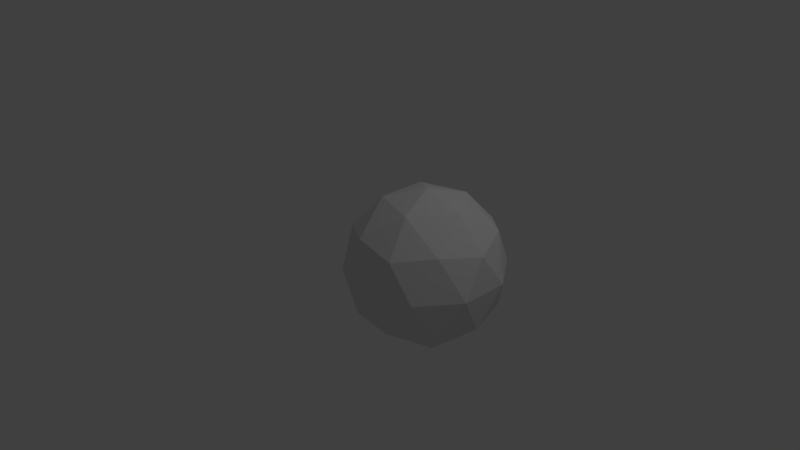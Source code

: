 # Source: iso_sphere.blend  (saved by Blender 2.79.0; exported with 4.5.12 LTS)
import bpy
from mathutils import Matrix  # noqa: F401  (used for matrix-valued properties, if any)

bpy.ops.wm.read_factory_settings(use_empty=True)
scene = bpy.context.scene
scene.name = 'Scene'

# ---- collections
col_collection_1 = bpy.data.collections.new('Collection 1'); scene.collection.children.link(col_collection_1)

# ---- world
world_world = bpy.data.worlds.new('World'); scene.world = world_world
world_world.color = (0.05088, 0.05088, 0.05088)
world_world.use_sun_shadow = False
world_world.sun_shadow_jitter_overblur = 0.0
world_world.cycles.sampling_method = 'MANUAL'

# ---- cameras
cam_camera = bpy.data.cameras.new('Camera')
cam_camera.clip_end = 100.0
cam_camera.lens = 35.0
cam_camera.sensor_width = 32.0
cam_camera.sensor_height = 18.0
cam_camera.ortho_scale = 7.314
cam_camera.dof.focus_distance = 0.0
cam_camera.dof.aperture_fstop = 128.0

# ---- lights
light_lamp = bpy.data.lights.new('Lamp', 'POINT')
light_lamp.transmission_factor = 0.0
light_lamp.cutoff_distance = 30.0
light_lamp.energy = 100.0
light_lamp.shadow_buffer_clip_start = 1.001
light_lamp.shadow_soft_size = 0.1
light_lamp.shadow_maximum_resolution = 0.006
light_lamp.use_absolute_resolution = True

# ---- meshes
me_icosphere = bpy.data.meshes.new('Icosphere')
me_icosphere.from_pydata([(0.0, 0.0, -1.0), (0.7236, -0.5257, -0.4472), (-0.2764, -0.8506, -0.4472), (-0.8944, 0.0, -0.4472), (-0.2764, 0.8506, -0.4472), (0.7236, 0.5257, -0.4472), (0.2764, -0.8506, 0.4472), (-0.7236, -0.5257, 0.4472), (-0.7236, 0.5257, 0.4472), (0.2764, 0.8506, 0.4472), (0.8944, 0.0, 0.4472), (0.0, 0.0, 1.0), (-0.1625, -0.5, -0.8507), (0.4253, -0.309, -0.8507), (0.2629, -0.809, -0.5257), (0.8506, 0.0, -0.5257), (0.4253, 0.309, -0.8507), (-0.5257, 0.0, -0.8507), (-0.6882, -0.5, -0.5257), (-0.1625, 0.5, -0.8507), (-0.6882, 0.5, -0.5257), (0.2629, 0.809, -0.5257), (0.9511, -0.309, 0.0), (0.9511, 0.309, 0.0), (0.0, -1.0, 0.0), (0.5878, -0.809, 0.0), (-0.9511, -0.309, 0.0), (-0.5878, -0.809, 0.0), (-0.5878, 0.809, 0.0), (-0.9511, 0.309, 0.0), (0.5878, 0.809, 0.0), (0.0, 1.0, 0.0), (0.6882, -0.5, 0.5257), (-0.2629, -0.809, 0.5257), (-0.8506, 0.0, 0.5257), (-0.2629, 0.809, 0.5257), (0.6882, 0.5, 0.5257), (0.1625, -0.5, 0.8507), (0.5257, 0.0, 0.8507), (-0.4253, -0.309, 0.8507), (-0.4253, 0.309, 0.8507), (0.1625, 0.5, 0.8507)], [], [(0, 13, 12), (1, 13, 15), (0, 12, 17), (0, 17, 19), (0, 19, 16), (1, 15, 22), (2, 14, 24), (3, 18, 26), (4, 20, 28), (5, 21, 30), (1, 22, 25), (2, 24, 27), (3, 26, 29), (4, 28, 31), (5, 30, 23), (6, 32, 37), (7, 33, 39), (8, 34, 40), (9, 35, 41), (10, 36, 38), (38, 41, 11), (38, 36, 41), (36, 9, 41), (41, 40, 11), (41, 35, 40), (35, 8, 40), (40, 39, 11), (40, 34, 39), (34, 7, 39), (39, 37, 11), (39, 33, 37), (33, 6, 37), (37, 38, 11), (37, 32, 38), (32, 10, 38), (23, 36, 10), (23, 30, 36), (30, 9, 36), (31, 35, 9), (31, 28, 35), (28, 8, 35), (29, 34, 8), (29, 26, 34), (26, 7, 34), (27, 33, 7), (27, 24, 33), (24, 6, 33), (25, 32, 6), (25, 22, 32), (22, 10, 32), (30, 31, 9), (30, 21, 31), (21, 4, 31), (28, 29, 8), (28, 20, 29), (20, 3, 29), (26, 27, 7), (26, 18, 27), (18, 2, 27), (24, 25, 6), (24, 14, 25), (14, 1, 25), (22, 23, 10), (22, 15, 23), (15, 5, 23), (16, 21, 5), (16, 19, 21), (19, 4, 21), (19, 20, 4), (19, 17, 20), (17, 3, 20), (17, 18, 3), (17, 12, 18), (12, 2, 18), (15, 16, 5), (15, 13, 16), (13, 0, 16), (12, 14, 2), (12, 13, 14), (13, 1, 14)])
me_icosphere.use_remesh_preserve_volume = False
me_icosphere.use_remesh_preserve_attributes = False
me_icosphere.use_mirror_vertex_groups = False
me_icosphere.update()

# ---- objects
ob_icosphere = bpy.data.objects.new('Icosphere', me_icosphere)
ob_lamp = bpy.data.objects.new('Lamp', light_lamp)
ob_camera = bpy.data.objects.new('Camera', cam_camera)

# ---- transforms, parenting, visibility, modifiers, constraints
ob_icosphere.location = (1.0, 0.0274, 0.2417)
ob_icosphere.lineart.crease_threshold = 0.0
ob_lamp.location = (4.076, 1.005, 5.904)
ob_lamp.rotation_euler = (0.6503, 0.05522, 1.866)
ob_lamp.lock_rotations_4d = False
ob_lamp.empty_display_type = 'ARROWS'
ob_lamp.color = (0.0, 0.0, 0.0, 0.0)
ob_lamp.lineart.crease_threshold = 0.0
ob_camera.location = (7.481, -6.508, 5.344)
ob_camera.rotation_euler = (1.109, 0.0, 0.8149)
ob_camera.lock_rotations_4d = False
ob_camera.empty_display_type = 'ARROWS'
ob_camera.color = (0.0, 0.0, 0.0, 0.0)
ob_camera.display_type = 'WIRE'
ob_camera.lineart.crease_threshold = 0.0

# ---- collection membership
col_collection_1.objects.link(ob_icosphere)
col_collection_1.objects.link(ob_lamp)
col_collection_1.objects.link(ob_camera)

# ---- scene / render settings (as saved in the file)
scene.camera = ob_camera
scene.frame_start = 1; scene.frame_end = 250; scene.frame_set(1)
scene.render.engine = 'BLENDER_EEVEE_NEXT'
scene.render.resolution_percentage = 50
scene.render.dither_intensity = 0.0
scene.cycles.use_denoising = False
scene.cycles.samples = 128
scene.cycles.sampling_pattern = 'TABULATED_SOBOL'
scene.cycles.use_adaptive_sampling = False
scene.cycles.use_light_tree = False
scene.cycles.blur_glossy = 0.0
scene.cycles.sample_clamp_indirect = 0.0
scene.view_settings.view_transform = 'Standard'
bpy.context.view_layer.update()
